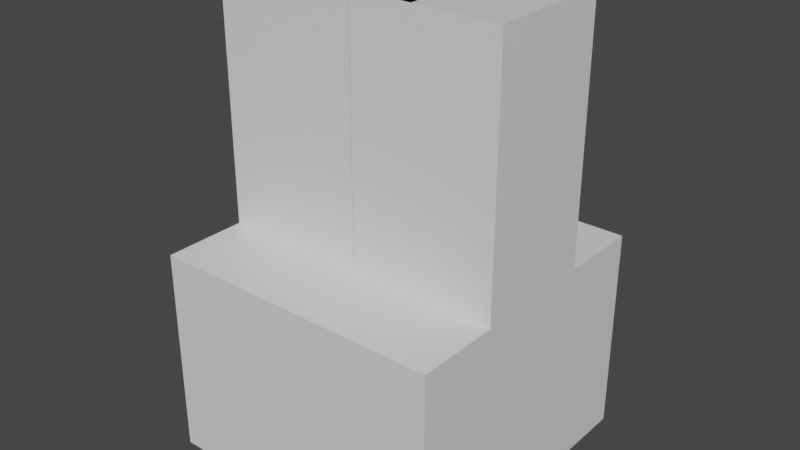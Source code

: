 # Source: Maze_Tile_Templates.blend  (saved by Blender 2.93.21; exported with 4.5.12 LTS)
import bpy
from mathutils import Matrix  # noqa: F401  (used for matrix-valued properties, if any)

bpy.ops.wm.read_factory_settings(use_empty=True)
scene = bpy.context.scene
scene.name = 'Scene'

# ---- collections
col_collection = bpy.data.collections.new('Collection'); scene.collection.children.link(col_collection)

# ---- materials (node trees are filled in below, after node groups)
mat_material = bpy.data.materials.new('Material')
mat_material.alpha_threshold = 0.0
mat_material.use_transparent_shadow = False
mat_material.line_color = (0.0, 0.0, 0.0, 1.0)

# ---- material node trees
mat_material.use_nodes = True; mat_material.node_tree.nodes.clear()
_N = mat_material.node_tree.nodes; _L = mat_material.node_tree.links
n0 = _N.new('ShaderNodeOutputMaterial'); n0.name = 'Material Output'; n0.location = (300, 300)
n1 = _N.new('ShaderNodeBsdfPrincipled'); n1.name = 'Principled BSDF'; n1.location = (10, 300)
n1.distribution = 'GGX'
n1.subsurface_method = 'BURLEY'
n1.inputs[2].default_value = 0.4
n1.inputs[3].default_value = 1.45
n1.inputs[27].default_value = (0.0, 0.0, 0.0, 1.0)
n1.inputs[28].default_value = 1.0
_L.new(n1.outputs[0], n0.inputs[0])
n0.is_active_output = True

# ---- world
world_world = bpy.data.worlds.new('World'); scene.world = world_world
world_world.use_nodes = True; world_world.node_tree.nodes.clear()
_N = world_world.node_tree.nodes; _L = world_world.node_tree.links
n0 = _N.new('ShaderNodeOutputWorld'); n0.name = 'World Output'; n0.location = (300, 300)
n1 = _N.new('ShaderNodeBackground'); n1.name = 'Background'; n1.location = (10, 300)
n1.inputs[0].default_value = (0.05088, 0.05088, 0.05088, 1.0)
_L.new(n1.outputs[0], n0.inputs[0])
n0.is_active_output = True
world_world.color = (0.05088, 0.05088, 0.05088)
world_world.use_sun_shadow = False
world_world.sun_shadow_jitter_overblur = 0.0

# ---- meshes
me_cube = bpy.data.meshes.new('Cube')
me_cube.from_pydata([(0.5, 0.5, 1.0), (0.5, 0.5, -1.49e-08), (0.5, -0.5, 1.0), (0.5, -0.5, -1.49e-08), (-0.5, 0.5, 1.0), (-0.5, 0.5, -1.49e-08), (-0.5, -0.5, 1.0), (-0.5, -0.5, -1.49e-08)], [], [(0, 4, 6, 2), (3, 2, 6, 7), (7, 6, 4, 5), (5, 1, 3, 7), (1, 0, 2, 3), (5, 4, 0, 1)])
_uv = me_cube.uv_layers.new(name='UVMap')
_uv.uv.foreach_set('vector', [0.625, 0.5, 0.875, 0.5, 0.875, 0.75, 0.625, 0.75, 0.375, 0.75, 0.625, 0.75, 0.625, 1.0, 0.375, 1.0, 0.375, 0.0, 0.625, 0.0, 0.625, 0.25, 0.375, 0.25, 0.125, 0.5, 0.375, 0.5, 0.375, 0.75, 0.125, 0.75, 0.375, 0.5, 0.625, 0.5, 0.625, 0.75, 0.375, 0.75, 0.375, 0.25, 0.625, 0.25, 0.625, 0.5, 0.375, 0.5])
me_cube.materials.append(mat_material)
me_cube.use_remesh_preserve_volume = False
me_cube.use_remesh_preserve_attributes = False
me_cube.use_mirror_vertex_groups = False
me_cube.update()
me_cube_001 = bpy.data.meshes.new('Cube.001')
me_cube_001.from_pydata([(0.7, 0.5, 2.2), (0.7, 0.5, -1.49e-08), (0.7, -0.5, 2.2), (0.7, -0.5, -1.49e-08), (-0.7, 0.5, 2.2), (-0.7, 0.5, -1.49e-08), (-0.7, -0.5, 2.2), (-0.7, -0.5, -1.49e-08)], [], [(0, 4, 6, 2), (3, 2, 6, 7), (7, 6, 4, 5), (5, 1, 3, 7), (1, 0, 2, 3), (5, 4, 0, 1)])
_uv = me_cube_001.uv_layers.new(name='UVMap')
_uv.uv.foreach_set('vector', [0.625, 0.5, 0.875, 0.5, 0.875, 0.75, 0.625, 0.75, 0.375, 0.75, 0.625, 0.75, 0.625, 1.0, 0.375, 1.0, 0.375, 0.0, 0.625, 0.0, 0.625, 0.25, 0.375, 0.25, 0.125, 0.5, 0.375, 0.5, 0.375, 0.75, 0.125, 0.75, 0.375, 0.5, 0.625, 0.5, 0.625, 0.75, 0.375, 0.75, 0.375, 0.25, 0.625, 0.25, 0.625, 0.5, 0.375, 0.5])
me_cube_001.materials.append(mat_material)
me_cube_001.use_remesh_preserve_volume = False
me_cube_001.use_remesh_preserve_attributes = False
me_cube_001.use_mirror_vertex_groups = False
me_cube_001.update()
me_cube_002 = bpy.data.meshes.new('Cube.002')
me_cube_002.from_pydata([(0.3, 0.5, 2.2), (0.3, 0.5, -1.49e-08), (-0.3, 0.5, -1.49e-08), (-0.3, -0.5, -1.49e-08), (-0.3, -0.5, 2.2), (0.3, -0.5, 0.0), (0.3, -0.5, 2.2), (-0.3, 0.5, 2.2)], [], [(3, 4, 7, 2), (1, 0, 6, 5), (2, 1, 5, 3), (0, 7, 4, 6), (5, 6, 4, 3), (2, 7, 0, 1)])
_uv = me_cube_002.uv_layers.new(name='UVMap')
_uv.uv.foreach_set('vector', [0.375, 0.0, 0.625, 0.0, 0.625, 0.25, 0.375, 0.25, 0.375, 0.5, 0.625, 0.5, 0.625, 0.75, 0.375, 0.75, 0.175, 0.5, 0.325, 0.5, 0.325, 0.75, 0.175, 0.75, 0.675, 0.5, 0.825, 0.5, 0.825, 0.75, 0.675, 0.75, 0.375, 0.8, 0.625, 0.8, 0.625, 0.95, 0.375, 0.95, 0.375, 0.3, 0.625, 0.3, 0.625, 0.45, 0.375, 0.45])
me_cube_002.materials.append(mat_material)
me_cube_002.use_remesh_preserve_volume = False
me_cube_002.use_remesh_preserve_attributes = False
me_cube_002.use_mirror_vertex_groups = False
me_cube_002.update()

# ---- objects
ob_path = bpy.data.objects.new('path', me_cube)
ob_wall = bpy.data.objects.new('wall', me_cube_001)
ob_corner = bpy.data.objects.new('corner', me_cube_002)

# ---- transforms, parenting, visibility, modifiers, constraints
ob_path.location = (0.0, 0.0, 0.0)
ob_path.scale = (1.4, 1.4, 1.0)
ob_path.lock_rotations_4d = False
ob_path.empty_display_type = 'ARROWS'
ob_path.lineart.crease_threshold = 0.0
ob_wall.location = (0.0, 5.96e-08, 0.0)
ob_wall.rotation_euler = (0.0, -0.0, -3.142)
ob_wall.scale = (1.0, 0.6, 1.0)
ob_wall.lock_rotations_4d = False
ob_wall.empty_display_type = 'ARROWS'
ob_wall.lineart.crease_threshold = 0.0
ob_corner.location = (0.0, 0.0, 0.0)
ob_corner.scale = (1.0, 0.6, 1.0)
ob_corner.lock_rotations_4d = False
ob_corner.empty_display_type = 'ARROWS'
ob_corner.lineart.crease_threshold = 0.0

# ---- collection membership
col_collection.objects.link(ob_path)
col_collection.objects.link(ob_wall)
col_collection.objects.link(ob_corner)

# ---- scene / render settings (as saved in the file)
scene.frame_start = 1; scene.frame_end = 250; scene.frame_set(1)
scene.render.engine = 'BLENDER_EEVEE_NEXT'
scene.cycles.use_denoising = False
scene.cycles.samples = 128
scene.cycles.sampling_pattern = 'TABULATED_SOBOL'
scene.cycles.use_adaptive_sampling = False
scene.cycles.use_light_tree = False
scene.view_settings.view_transform = 'Filmic'
bpy.context.view_layer.update()

# ---- added for rendering (the .blend has no active camera and no usable light): camera, sun
cam_auto = bpy.data.cameras.new('AutoCamera')
cam_auto.lens = 50.0
cam_auto.sensor_width = 36.0
cam_auto.clip_end = 1000.0
ob_auto_camera = bpy.data.objects.new('AutoCamera', cam_auto)
scene.collection.objects.link(ob_auto_camera)
ob_auto_camera.location = (2.73842, -3.2861, 3.29073)
ob_auto_camera.rotation_euler = (1.09748, -7.21219e-08, 0.694738)
scene.camera = ob_auto_camera
light_auto_sun = bpy.data.lights.new('AutoSun', 'SUN')
light_auto_sun.energy = 3.0
light_auto_sun.angle = 0.0523599
ob_auto_sun = bpy.data.objects.new('AutoSun', light_auto_sun)
scene.collection.objects.link(ob_auto_sun)
ob_auto_sun.rotation_euler = (0.872665, 0.174533, 0.523599)
bpy.context.view_layer.update()
